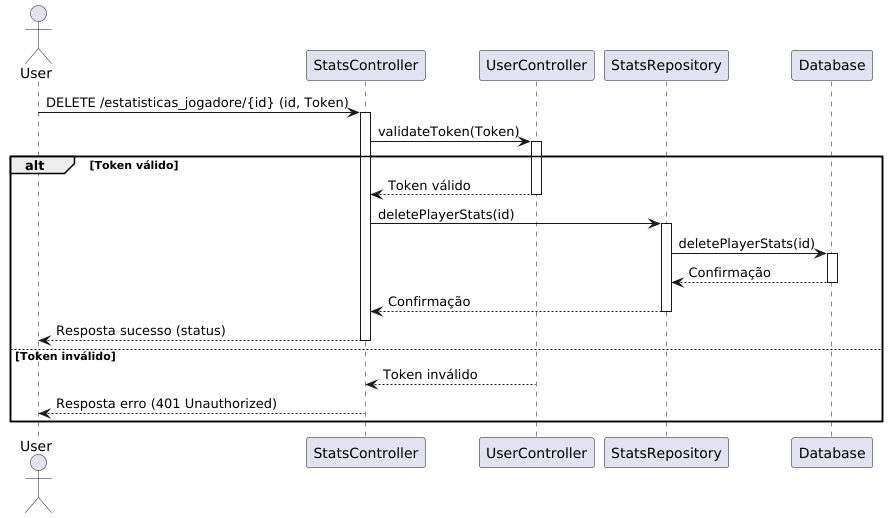

The diagram above was rendered by PlantUML. Its source (embedded in the PNG):
@startuml
actor User
participant StatsController
participant UserController
participant StatsRepository
participant Database

User -> StatsController: DELETE /estatisticas_jogadore/{id} (id, Token)
activate StatsController

StatsController -> UserController: validateToken(Token)
activate UserController

alt Token válido
    UserController --> StatsController: Token válido
    deactivate UserController

    StatsController -> StatsRepository: deletePlayerStats(id)
    activate StatsRepository

    StatsRepository -> Database: deletePlayerStats(id)
    activate Database

    Database --> StatsRepository: Confirmação
    deactivate Database

    StatsRepository --> StatsController: Confirmação
    deactivate StatsRepository

    StatsController --> User: Resposta sucesso (status)
    deactivate StatsController
else Token inválido
    UserController --> StatsController: Token inválido
    deactivate UserController

    StatsController --> User: Resposta erro (401 Unauthorized)
    deactivate StatsController
end
@enduml